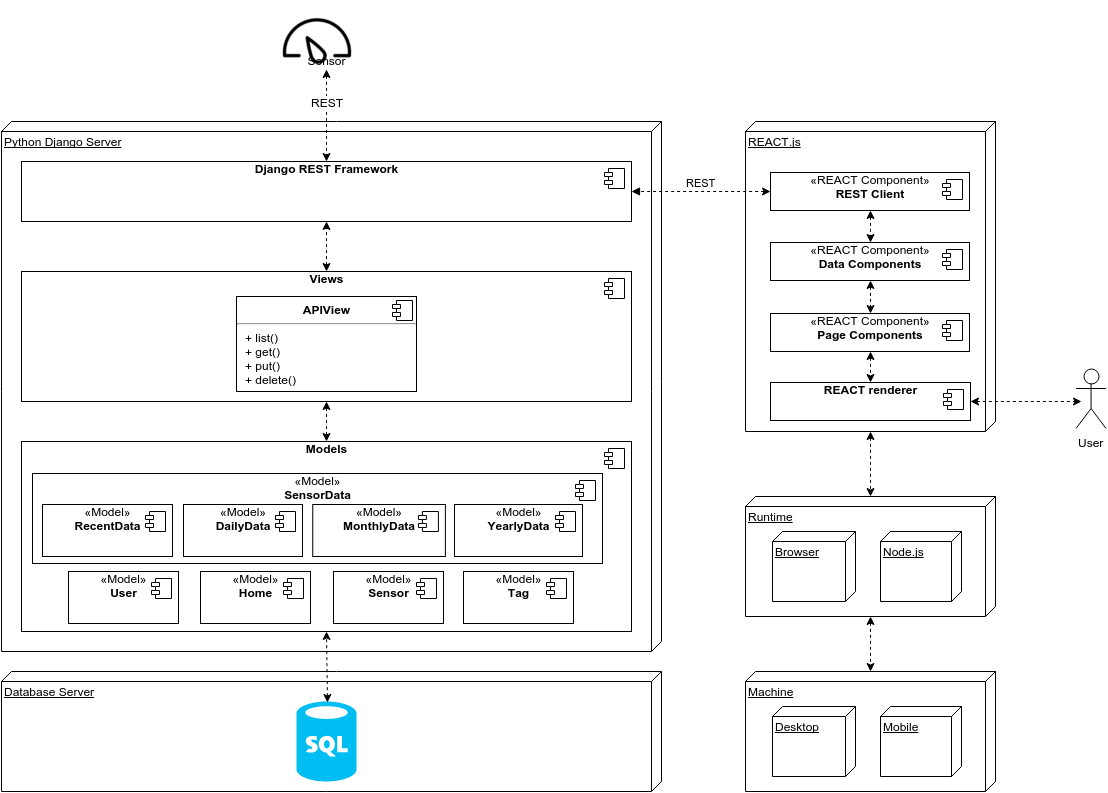

The diagram above was exported from draw.io. Its source (the exported page's mxGraphModel, read from the mxfile embedded in the PNG):
<mxGraphModel dx="1647" dy="930" grid="1" gridSize="10" guides="1" tooltips="1" connect="1" arrows="1" fold="1" page="1" pageScale="1" pageWidth="1169" pageHeight="826" background="#ffffff" math="0">
  <root>
    <mxCell id="0" />
    <mxCell id="1" parent="0" />
    <mxCell id="231c7103cb993889-36" value="" style="edgeStyle=orthogonalEdgeStyle;rounded=0;html=1;dashed=1;startArrow=classic;startFill=1;endArrow=classic;endFill=1;jettySize=auto;orthogonalLoop=1;" edge="1" parent="1" source="6c3a60003cbe5ca6-47" target="231c7103cb993889-35">
      <mxGeometry relative="1" as="geometry" />
    </mxCell>
    <mxCell id="6c3a60003cbe5ca6-47" value="Runtime" style="verticalAlign=top;align=left;spacingTop=8;spacingLeft=2;spacingRight=12;shape=cube;size=10;direction=south;fontStyle=4;html=1;gradientColor=none;" vertex="1" parent="1">
      <mxGeometry x="774" y="505" width="250" height="120" as="geometry" />
    </mxCell>
    <mxCell id="231c7103cb993889-35" value="Machine" style="verticalAlign=top;align=left;spacingTop=8;spacingLeft=2;spacingRight=12;shape=cube;size=10;direction=south;fontStyle=4;html=1;gradientColor=none;" vertex="1" parent="1">
      <mxGeometry x="774" y="680" width="250" height="120" as="geometry" />
    </mxCell>
    <mxCell id="6c3a60003cbe5ca6-3" value="Database Server" style="verticalAlign=top;align=left;spacingTop=8;spacingLeft=2;spacingRight=12;shape=cube;size=10;direction=south;fontStyle=4;html=1;gradientColor=none;" vertex="1" parent="1">
      <mxGeometry x="30" y="680" width="660" height="120" as="geometry" />
    </mxCell>
    <mxCell id="6c3a60003cbe5ca6-4" value="Python Django Server" style="verticalAlign=top;align=left;spacingTop=8;spacingLeft=2;spacingRight=12;shape=cube;size=10;direction=south;fontStyle=4;html=1;gradientColor=none;" vertex="1" parent="1">
      <mxGeometry x="30" y="130" width="660" height="530" as="geometry" />
    </mxCell>
    <mxCell id="6c3a60003cbe5ca6-5" value="REACT.js" style="verticalAlign=top;align=left;spacingTop=8;spacingLeft=2;spacingRight=12;shape=cube;size=10;direction=south;fontStyle=4;html=1;gradientColor=none;" vertex="1" parent="1">
      <mxGeometry x="774" y="130" width="250" height="310" as="geometry" />
    </mxCell>
    <mxCell id="6c3a60003cbe5ca6-9" value="" style="verticalLabelPosition=bottom;html=1;verticalAlign=top;strokeColor=none;fillColor=#00BEF2;shape=mxgraph.azure.sql_database;" vertex="1" parent="1">
      <mxGeometry x="325" y="710" width="60" height="80" as="geometry" />
    </mxCell>
    <mxCell id="6c3a60003cbe5ca6-10" value="&lt;b&gt;Models&lt;/b&gt;" style="overflow=fill;html=1;gradientColor=none;" vertex="1" parent="1">
      <mxGeometry x="50" y="450" width="610" height="190" as="geometry" />
    </mxCell>
    <mxCell id="6c3a60003cbe5ca6-11" value="" style="shape=component;jettyWidth=8;jettyHeight=4;" vertex="1" parent="6c3a60003cbe5ca6-10">
      <mxGeometry x="1" width="20" height="20" relative="1" as="geometry">
        <mxPoint x="-27" y="7" as="offset" />
      </mxGeometry>
    </mxCell>
    <mxCell id="231c7103cb993889-1" value="«Model»&lt;br&gt;&lt;b&gt;User&lt;/b&gt;" style="overflow=fill;html=1;gradientColor=none;" vertex="1" parent="6c3a60003cbe5ca6-10">
      <mxGeometry x="47" y="130" width="110" height="52" as="geometry" />
    </mxCell>
    <mxCell id="231c7103cb993889-2" value="" style="shape=component;jettyWidth=8;jettyHeight=4;" vertex="1" parent="231c7103cb993889-1">
      <mxGeometry x="1" width="20" height="20" relative="1" as="geometry">
        <mxPoint x="-27" y="7" as="offset" />
      </mxGeometry>
    </mxCell>
    <mxCell id="231c7103cb993889-3" value="«Model»&lt;br&gt;&lt;b&gt;Home&lt;/b&gt;" style="overflow=fill;html=1;gradientColor=none;" vertex="1" parent="6c3a60003cbe5ca6-10">
      <mxGeometry x="179" y="130" width="110" height="52" as="geometry" />
    </mxCell>
    <mxCell id="231c7103cb993889-4" value="" style="shape=component;jettyWidth=8;jettyHeight=4;" vertex="1" parent="231c7103cb993889-3">
      <mxGeometry x="1" width="20" height="20" relative="1" as="geometry">
        <mxPoint x="-27" y="7" as="offset" />
      </mxGeometry>
    </mxCell>
    <mxCell id="231c7103cb993889-5" value="«Model»&lt;br&gt;&lt;b&gt;Sensor&lt;/b&gt;" style="overflow=fill;html=1;gradientColor=none;" vertex="1" parent="6c3a60003cbe5ca6-10">
      <mxGeometry x="312" y="130" width="110" height="52" as="geometry" />
    </mxCell>
    <mxCell id="231c7103cb993889-6" value="" style="shape=component;jettyWidth=8;jettyHeight=4;" vertex="1" parent="231c7103cb993889-5">
      <mxGeometry x="1" width="20" height="20" relative="1" as="geometry">
        <mxPoint x="-27" y="7" as="offset" />
      </mxGeometry>
    </mxCell>
    <mxCell id="231c7103cb993889-7" value="«Model»&lt;br&gt;&lt;b&gt;Tag&lt;/b&gt;" style="overflow=fill;html=1;gradientColor=none;" vertex="1" parent="6c3a60003cbe5ca6-10">
      <mxGeometry x="442" y="130" width="110" height="52" as="geometry" />
    </mxCell>
    <mxCell id="231c7103cb993889-8" value="" style="shape=component;jettyWidth=8;jettyHeight=4;" vertex="1" parent="231c7103cb993889-7">
      <mxGeometry x="1" width="20" height="20" relative="1" as="geometry">
        <mxPoint x="-27" y="7" as="offset" />
      </mxGeometry>
    </mxCell>
    <mxCell id="231c7103cb993889-13" value="«Model»&lt;br&gt;&lt;b&gt;SensorData&lt;/b&gt;" style="overflow=fill;html=1;gradientColor=none;" vertex="1" parent="6c3a60003cbe5ca6-10">
      <mxGeometry x="11" y="32" width="570" height="90" as="geometry" />
    </mxCell>
    <mxCell id="231c7103cb993889-14" value="" style="shape=component;jettyWidth=8;jettyHeight=4;" vertex="1" parent="231c7103cb993889-13">
      <mxGeometry x="1" width="20" height="20" relative="1" as="geometry">
        <mxPoint x="-27" y="7" as="offset" />
      </mxGeometry>
    </mxCell>
    <mxCell id="231c7103cb993889-15" value="«Model»&lt;br&gt;&lt;b&gt;RecentData&lt;/b&gt;" style="overflow=fill;html=1;gradientColor=none;" vertex="1" parent="231c7103cb993889-13">
      <mxGeometry x="10" y="31" width="130" height="52" as="geometry" />
    </mxCell>
    <mxCell id="231c7103cb993889-16" value="" style="shape=component;jettyWidth=8;jettyHeight=4;" vertex="1" parent="231c7103cb993889-15">
      <mxGeometry x="1" width="20" height="20" relative="1" as="geometry">
        <mxPoint x="-27" y="7" as="offset" />
      </mxGeometry>
    </mxCell>
    <mxCell id="231c7103cb993889-17" value="«Model»&lt;br&gt;&lt;b&gt;DailyData&lt;/b&gt;" style="overflow=fill;html=1;gradientColor=none;" vertex="1" parent="231c7103cb993889-13">
      <mxGeometry x="151" y="31" width="119" height="52" as="geometry" />
    </mxCell>
    <mxCell id="231c7103cb993889-18" value="" style="shape=component;jettyWidth=8;jettyHeight=4;" vertex="1" parent="231c7103cb993889-17">
      <mxGeometry x="1" width="20" height="20" relative="1" as="geometry">
        <mxPoint x="-27" y="7" as="offset" />
      </mxGeometry>
    </mxCell>
    <mxCell id="231c7103cb993889-19" value="«Model»&lt;br&gt;&lt;b&gt;MonthlyData&lt;/b&gt;" style="overflow=fill;html=1;gradientColor=none;" vertex="1" parent="231c7103cb993889-13">
      <mxGeometry x="280.25454545454545" y="31" width="132.65454545454543" height="52" as="geometry" />
    </mxCell>
    <mxCell id="231c7103cb993889-20" value="" style="shape=component;jettyWidth=8;jettyHeight=4;" vertex="1" parent="231c7103cb993889-19">
      <mxGeometry x="1" width="20" height="20" relative="1" as="geometry">
        <mxPoint x="-27" y="7" as="offset" />
      </mxGeometry>
    </mxCell>
    <mxCell id="231c7103cb993889-21" value="«Model»&lt;br&gt;&lt;b&gt;YearlyData&lt;/b&gt;" style="overflow=fill;html=1;gradientColor=none;" vertex="1" parent="231c7103cb993889-13">
      <mxGeometry x="422" y="31" width="128" height="52" as="geometry" />
    </mxCell>
    <mxCell id="231c7103cb993889-22" value="" style="shape=component;jettyWidth=8;jettyHeight=4;" vertex="1" parent="231c7103cb993889-21">
      <mxGeometry x="1" width="20" height="20" relative="1" as="geometry">
        <mxPoint x="-27" y="7" as="offset" />
      </mxGeometry>
    </mxCell>
    <mxCell id="6c3a60003cbe5ca6-13" value="&lt;b&gt;Django REST Framework&lt;/b&gt;" style="overflow=fill;html=1;gradientColor=none;" vertex="1" parent="1">
      <mxGeometry x="50" y="170" width="610" height="60" as="geometry" />
    </mxCell>
    <mxCell id="6c3a60003cbe5ca6-14" value="" style="shape=component;jettyWidth=8;jettyHeight=4;" vertex="1" parent="6c3a60003cbe5ca6-13">
      <mxGeometry x="1" width="20" height="20" relative="1" as="geometry">
        <mxPoint x="-27" y="7" as="offset" />
      </mxGeometry>
    </mxCell>
    <mxCell id="6c3a60003cbe5ca6-15" value="&lt;b&gt;Views&lt;/b&gt;" style="overflow=fill;html=1;gradientColor=none;" vertex="1" parent="1">
      <mxGeometry x="50" y="280" width="610" height="130" as="geometry" />
    </mxCell>
    <mxCell id="6c3a60003cbe5ca6-16" value="" style="shape=component;jettyWidth=8;jettyHeight=4;" vertex="1" parent="6c3a60003cbe5ca6-15">
      <mxGeometry x="1" width="20" height="20" relative="1" as="geometry">
        <mxPoint x="-27" y="7" as="offset" />
      </mxGeometry>
    </mxCell>
    <mxCell id="231c7103cb993889-23" value="&lt;p style=&quot;margin: 0px ; margin-top: 6px ; text-align: center&quot;&gt;&lt;b&gt;APIView&lt;/b&gt;&lt;/p&gt;&lt;hr&gt;&lt;p style=&quot;margin: 0px ; margin-left: 8px&quot;&gt;+ list()&lt;br&gt;+ get()&lt;/p&gt;&lt;p style=&quot;margin: 0px ; margin-left: 8px&quot;&gt;+ put()&lt;/p&gt;&lt;p style=&quot;margin: 0px ; margin-left: 8px&quot;&gt;+ delete()&lt;/p&gt;" style="align=left;overflow=fill;html=1;gradientColor=none;" vertex="1" parent="6c3a60003cbe5ca6-15">
      <mxGeometry x="215" y="25" width="180" height="95" as="geometry" />
    </mxCell>
    <mxCell id="231c7103cb993889-24" value="" style="shape=component;jettyWidth=8;jettyHeight=4;" vertex="1" parent="231c7103cb993889-23">
      <mxGeometry x="1" width="20" height="20" relative="1" as="geometry">
        <mxPoint x="-24" y="4" as="offset" />
      </mxGeometry>
    </mxCell>
    <mxCell id="6c3a60003cbe5ca6-22" value="REST" style="html=1;verticalAlign=bottom;endArrow=block;dashed=1;startArrow=classic;startFill=1;entryX=1;entryY=0.5;exitX=0;exitY=0.5;" edge="1" parent="1" source="231c7103cb993889-31" target="6c3a60003cbe5ca6-13">
      <mxGeometry width="80" relative="1" as="geometry">
        <mxPoint x="780" y="384" as="sourcePoint" />
        <mxPoint x="230" y="150" as="targetPoint" />
      </mxGeometry>
    </mxCell>
    <mxCell id="6c3a60003cbe5ca6-32" value="" style="endArrow=classic;startArrow=classic;html=1;dashed=1;entryX=0.5;entryY=1;exitX=0.511;exitY=0.014;exitPerimeter=0;" edge="1" parent="1" source="6c3a60003cbe5ca6-9" target="6c3a60003cbe5ca6-10">
      <mxGeometry width="50" height="50" relative="1" as="geometry">
        <mxPoint x="360" y="680" as="sourcePoint" />
        <mxPoint x="70" y="70" as="targetPoint" />
      </mxGeometry>
    </mxCell>
    <mxCell id="6c3a60003cbe5ca6-33" value="" style="endArrow=classic;startArrow=classic;html=1;dashed=1;entryX=0.5;entryY=1;exitX=0.5;exitY=0;" edge="1" parent="1" source="6c3a60003cbe5ca6-10" target="6c3a60003cbe5ca6-15">
      <mxGeometry width="50" height="50" relative="1" as="geometry">
        <mxPoint x="20" y="120" as="sourcePoint" />
        <mxPoint x="70" y="70" as="targetPoint" />
      </mxGeometry>
    </mxCell>
    <mxCell id="6c3a60003cbe5ca6-34" value="" style="endArrow=classic;startArrow=classic;html=1;dashed=1;entryX=0.5;entryY=1;exitX=0.5;exitY=0;" edge="1" parent="1" source="6c3a60003cbe5ca6-15" target="6c3a60003cbe5ca6-13">
      <mxGeometry width="50" height="50" relative="1" as="geometry">
        <mxPoint x="20" y="120" as="sourcePoint" />
        <mxPoint x="70" y="70" as="targetPoint" />
      </mxGeometry>
    </mxCell>
    <mxCell id="6c3a60003cbe5ca6-42" value="Browser" style="verticalAlign=top;align=left;spacingTop=8;spacingLeft=2;spacingRight=12;shape=cube;size=10;direction=south;fontStyle=4;html=1;gradientColor=none;" vertex="1" parent="1">
      <mxGeometry x="801" y="540" width="83" height="70" as="geometry" />
    </mxCell>
    <mxCell id="6c3a60003cbe5ca6-49" value="Node.js" style="verticalAlign=top;align=left;spacingTop=8;spacingLeft=2;spacingRight=12;shape=cube;size=10;direction=south;fontStyle=4;html=1;gradientColor=none;" vertex="1" parent="1">
      <mxGeometry x="909" y="540" width="81" height="70" as="geometry" />
    </mxCell>
    <mxCell id="231c7103cb993889-43" style="edgeStyle=orthogonalEdgeStyle;rounded=0;html=1;entryX=0;entryY=0.5;dashed=1;startArrow=classic;startFill=1;endArrow=classic;endFill=1;jettySize=auto;orthogonalLoop=1;exitX=1;exitY=0.5;" edge="1" parent="1" source="6c3a60003cbe5ca6-5" target="6c3a60003cbe5ca6-47">
      <mxGeometry relative="1" as="geometry">
        <mxPoint x="914" y="470" as="sourcePoint" />
        <Array as="points" />
      </mxGeometry>
    </mxCell>
    <mxCell id="231c7103cb993889-25" value="&lt;b&gt;REACT renderer&lt;/b&gt;" style="overflow=fill;html=1;gradientColor=none;" vertex="1" parent="1">
      <mxGeometry x="799" y="391" width="200" height="38" as="geometry" />
    </mxCell>
    <mxCell id="231c7103cb993889-26" value="" style="shape=component;jettyWidth=8;jettyHeight=4;" vertex="1" parent="231c7103cb993889-25">
      <mxGeometry x="1" width="20" height="20" relative="1" as="geometry">
        <mxPoint x="-27" y="7" as="offset" />
      </mxGeometry>
    </mxCell>
    <mxCell id="231c7103cb993889-41" style="edgeStyle=orthogonalEdgeStyle;rounded=0;html=1;exitX=0.5;exitY=1;entryX=0.5;entryY=0;dashed=1;startArrow=classic;startFill=1;endArrow=classic;endFill=1;jettySize=auto;orthogonalLoop=1;" edge="1" parent="1" source="231c7103cb993889-27" target="231c7103cb993889-29">
      <mxGeometry relative="1" as="geometry" />
    </mxCell>
    <mxCell id="231c7103cb993889-27" value="«REACT Component»&lt;br&gt;&lt;b&gt;Data Components&lt;/b&gt;" style="overflow=fill;html=1;gradientColor=none;" vertex="1" parent="1">
      <mxGeometry x="799" y="251" width="199" height="38" as="geometry" />
    </mxCell>
    <mxCell id="231c7103cb993889-28" value="" style="shape=component;jettyWidth=8;jettyHeight=4;" vertex="1" parent="231c7103cb993889-27">
      <mxGeometry x="1" width="20" height="20" relative="1" as="geometry">
        <mxPoint x="-27" y="7" as="offset" />
      </mxGeometry>
    </mxCell>
    <mxCell id="231c7103cb993889-42" style="edgeStyle=orthogonalEdgeStyle;rounded=0;html=1;exitX=0.5;exitY=1;entryX=0.5;entryY=0;dashed=1;startArrow=classic;startFill=1;endArrow=classic;endFill=1;jettySize=auto;orthogonalLoop=1;" edge="1" parent="1" source="231c7103cb993889-29" target="231c7103cb993889-25">
      <mxGeometry relative="1" as="geometry" />
    </mxCell>
    <mxCell id="231c7103cb993889-29" value="«REACT Component»&lt;br&gt;&lt;b&gt;Page Components&lt;/b&gt;" style="overflow=fill;html=1;gradientColor=none;" vertex="1" parent="1">
      <mxGeometry x="799" y="322" width="199" height="38" as="geometry" />
    </mxCell>
    <mxCell id="231c7103cb993889-30" value="" style="shape=component;jettyWidth=8;jettyHeight=4;" vertex="1" parent="231c7103cb993889-29">
      <mxGeometry x="1" width="20" height="20" relative="1" as="geometry">
        <mxPoint x="-27" y="7" as="offset" />
      </mxGeometry>
    </mxCell>
    <mxCell id="231c7103cb993889-40" style="edgeStyle=orthogonalEdgeStyle;rounded=0;html=1;exitX=0.5;exitY=1;dashed=1;startArrow=classic;startFill=1;endArrow=classic;endFill=1;jettySize=auto;orthogonalLoop=1;" edge="1" parent="1" source="231c7103cb993889-31" target="231c7103cb993889-27">
      <mxGeometry relative="1" as="geometry" />
    </mxCell>
    <mxCell id="231c7103cb993889-31" value="«REACT Component»&lt;br&gt;&lt;b&gt;REST Client&lt;/b&gt;" style="overflow=fill;html=1;gradientColor=none;" vertex="1" parent="1">
      <mxGeometry x="799" y="181" width="199" height="38" as="geometry" />
    </mxCell>
    <mxCell id="231c7103cb993889-32" value="" style="shape=component;jettyWidth=8;jettyHeight=4;" vertex="1" parent="231c7103cb993889-31">
      <mxGeometry x="1" width="20" height="20" relative="1" as="geometry">
        <mxPoint x="-27" y="7" as="offset" />
      </mxGeometry>
    </mxCell>
    <mxCell id="231c7103cb993889-37" value="Desktop" style="verticalAlign=top;align=left;spacingTop=8;spacingLeft=2;spacingRight=12;shape=cube;size=10;direction=south;fontStyle=4;html=1;gradientColor=none;" vertex="1" parent="1">
      <mxGeometry x="801" y="715" width="83" height="70" as="geometry" />
    </mxCell>
    <mxCell id="231c7103cb993889-38" value="Mobile" style="verticalAlign=top;align=left;spacingTop=8;spacingLeft=2;spacingRight=12;shape=cube;size=10;direction=south;fontStyle=4;html=1;gradientColor=none;" vertex="1" parent="1">
      <mxGeometry x="909" y="715" width="81" height="70" as="geometry" />
    </mxCell>
    <mxCell id="231c7103cb993889-47" value="User" style="shape=umlActor;verticalLabelPosition=bottom;labelBackgroundColor=#ffffff;verticalAlign=top;html=1;gradientColor=none;" vertex="1" parent="1">
      <mxGeometry x="1104.5555557027274" y="377" width="30" height="60" as="geometry" />
    </mxCell>
    <mxCell id="231c7103cb993889-48" value="" style="endArrow=classic;startArrow=classic;html=1;dashed=1;exitX=1;exitY=0.5;" edge="1" parent="1" source="231c7103cb993889-25">
      <mxGeometry width="50" height="50" relative="1" as="geometry">
        <mxPoint x="660" y="120" as="sourcePoint" />
        <mxPoint x="1110" y="410" as="targetPoint" />
      </mxGeometry>
    </mxCell>
    <mxCell id="231c7103cb993889-61" style="edgeStyle=orthogonalEdgeStyle;rounded=0;html=1;entryX=0.5;entryY=0;dashed=1;startArrow=classic;startFill=1;endArrow=classic;endFill=1;jettySize=auto;orthogonalLoop=1;" edge="1" parent="1" target="6c3a60003cbe5ca6-13">
      <mxGeometry relative="1" as="geometry">
        <mxPoint x="355" y="78" as="sourcePoint" />
      </mxGeometry>
    </mxCell>
    <mxCell id="231c7103cb993889-62" value="REST" style="text;html=1;resizable=0;points=[];;align=center;verticalAlign=middle;labelBackgroundColor=#ffffff;" vertex="1" connectable="0" parent="231c7103cb993889-61">
      <mxGeometry x="-0.0754" y="1" relative="1" as="geometry">
        <mxPoint x="-1" y="-11" as="offset" />
      </mxGeometry>
    </mxCell>
    <mxCell id="231c7103cb993889-60" value="" style="shape=image;html=1;verticalAlign=top;verticalLabelPosition=bottom;labelBackgroundColor=#ffffff;imageAspect=0;aspect=fixed;image=https://cdn4.iconfinder.com/data/icons/48-bubbles/48/48.Dashboard-128.png;gradientColor=none;" vertex="1" parent="1">
      <mxGeometry x="306" y="10" width="78" height="78" as="geometry" />
    </mxCell>
    <mxCell id="231c7103cb993889-63" value="Sensor" style="text;html=1;strokeColor=none;fillColor=none;align=center;verticalAlign=middle;whiteSpace=wrap;overflow=hidden;" vertex="1" parent="1">
      <mxGeometry x="332" y="59" width="47" height="20" as="geometry" />
    </mxCell>
  </root>
</mxGraphModel>